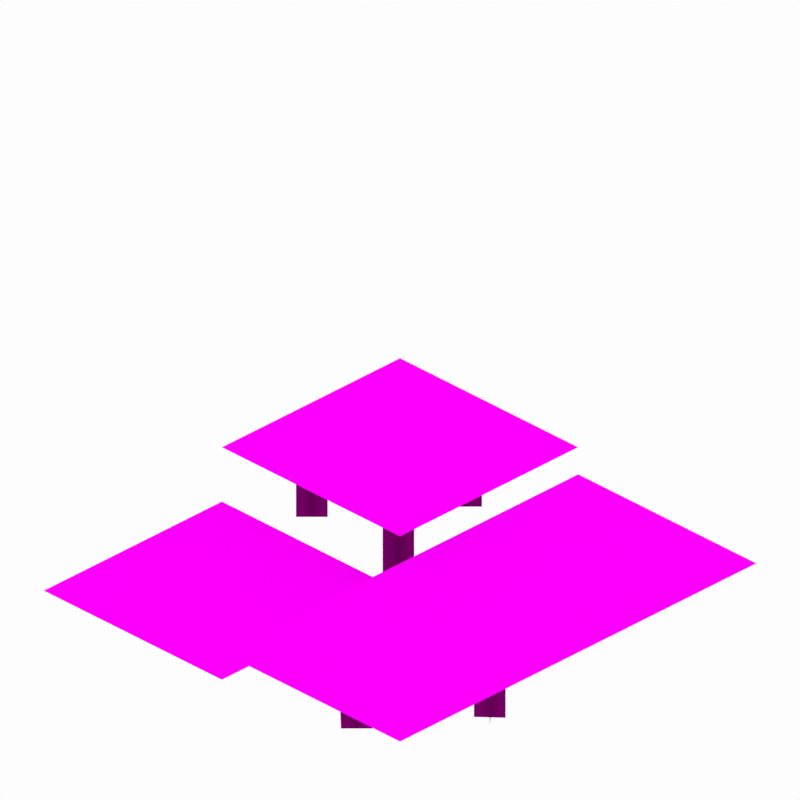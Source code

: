 # Source: flowerbed.blend  (saved by Blender 4.2.66; exported with 4.5.12 LTS)
import bpy
from mathutils import Matrix  # noqa: F401  (used for matrix-valued properties, if any)

bpy.ops.wm.read_factory_settings(use_empty=True)
scene = bpy.context.scene
scene.name = 'Scene'

# ---- collections
col_collection = bpy.data.collections.new('Collection'); scene.collection.children.link(col_collection)

# ---- images (referenced by path relative to the original .blend; pixels are not part of the script)
import os
ASSET_DIR = os.environ.get("B2B_ASSET_DIR", "")  # directory of the original .blend (textures are referenced by path, not embedded)
HERE = os.path.dirname(os.path.abspath(__file__))  # packed textures are extracted next to this script under _unpacked/

def load_image(name, relpath, width, height, colorspace="sRGB"):
    """Load a texture the original file referenced (path relative to the .blend, or extracted next to this script)."""
    p = next((c for c in (os.path.join(HERE, relpath), os.path.join(ASSET_DIR, relpath)) if relpath and os.path.exists(c)), "")
    if p:
        img = bpy.data.images.load(p, check_existing=True)
        img.name = name
    else:  # same state as the original file: an image datablock whose file is absent (Cycles renders it pink)
        img = bpy.data.images.new(name, width, height)
        img.source = "FILE"
        img.filepath = "//" + (relpath or name)
    img.colorspace_settings.name = colorspace
    return img
img_wildflowers_png = load_image('wildflowers.png', 'wildflowers.png', 1024, 1024, 'sRGB')
img_wildflowers_stem_png = load_image('wildflowers_stem.png', 'wildflowers_stem.png', 1024, 1024, 'sRGB')

# ---- materials (node trees are filled in below, after node groups)
mat_main = bpy.data.materials.new('Main')
mat_main.alpha_threshold = 0.0
mat_main.line_color = (0.0, 0.0, 0.0, 1.0)
mat_stem = bpy.data.materials.new('Stem')
mat_stem.alpha_threshold = 0.0
mat_stem.line_color = (0.0, 0.0, 0.0, 1.0)

# ---- material node trees
mat_main.use_nodes = True; mat_main.node_tree.nodes.clear()
_N = mat_main.node_tree.nodes; _L = mat_main.node_tree.links
n0 = _N.new('ShaderNodeOutputMaterial'); n0.name = 'Material Output'; n0.location = (300, 300)
n0.target = 'CYCLES'
n1 = _N.new('ShaderNodeBsdfPrincipled'); n1.name = 'Principled BSDF'; n1.location = (10, 300)
n1.distribution = 'GGX'
n1.subsurface_method = 'BURLEY'
n1.inputs[2].default_value = 1.0
n1.inputs[3].default_value = 1.45
n1.inputs[13].default_value = 0.0
n1.inputs[27].default_value = (0.0, 0.0, 0.0, 1.0)
n1.inputs[28].default_value = 1.0
n2 = _N.new('ShaderNodeTexImage'); n2.name = 'Image Texture'; n2.location = (-1018, 139)
n2.image = img_wildflowers_png
n2.interpolation = 'Closest'
n3 = _N.new('ShaderNodeOutputMaterial'); n3.name = 'Material Output.001'; n3.location = (300, 80)
n3.target = 'EEVEE'
n4 = _N.new('ShaderNodeMixShader'); n4.name = 'Mix Shader'; n4.location = (300, -140)
n4.label = 'Disable Shadow'
n4.hide = True
n5 = _N.new('ShaderNodeLightPath'); n5.name = 'Light Path'; n5.location = (300, -105)
n5.hide = True
n6 = _N.new('ShaderNodeBsdfTransparent'); n6.name = 'Transparent BSDF'; n6.location = (300, -175)
n6.hide = True
_L.new(n1.outputs[0], n0.inputs[0])
_L.new(n2.outputs[1], n1.inputs[4])
_L.new(n1.outputs[0], n4.inputs[1])
_L.new(n4.outputs[0], n3.inputs[0])
_L.new(n5.outputs[1], n4.inputs[0])
_L.new(n6.outputs[0], n4.inputs[2])
_L.new(n2.outputs[0], n1.inputs[0])
n0.is_active_output = True
mat_stem.use_nodes = True; mat_stem.node_tree.nodes.clear()
_N = mat_stem.node_tree.nodes; _L = mat_stem.node_tree.links
n0 = _N.new('ShaderNodeOutputMaterial'); n0.name = 'Material Output'; n0.location = (300, 300)
n0.target = 'CYCLES'
n1 = _N.new('ShaderNodeBsdfPrincipled'); n1.name = 'Principled BSDF'; n1.location = (10, 300)
n1.distribution = 'GGX'
n1.subsurface_method = 'BURLEY'
n1.inputs[2].default_value = 1.0
n1.inputs[3].default_value = 1.45
n1.inputs[13].default_value = 0.0
n1.inputs[27].default_value = (0.0, 0.0, 0.0, 1.0)
n1.inputs[28].default_value = 1.0
n2 = _N.new('ShaderNodeOutputMaterial'); n2.name = 'Material Output.001'; n2.location = (300, 80)
n2.target = 'EEVEE'
n3 = _N.new('ShaderNodeMixShader'); n3.name = 'Mix Shader'; n3.location = (300, -140)
n3.label = 'Disable Shadow'
n3.hide = True
n4 = _N.new('ShaderNodeLightPath'); n4.name = 'Light Path'; n4.location = (300, -105)
n4.hide = True
n5 = _N.new('ShaderNodeBsdfTransparent'); n5.name = 'Transparent BSDF'; n5.location = (300, -175)
n5.hide = True
n6 = _N.new('ShaderNodeMix'); n6.name = 'Mix'; n6.location = (-335, 269)
n6.data_type = 'RGBA'
n6.blend_type = 'MULTIPLY'
n6.inputs[0].default_value = 1.0
n6.inputs[7].default_value = (0.2016, 0.5089, 0.147, 1.0)
n7 = _N.new('ShaderNodeTexImage'); n7.name = 'Image Texture.001'; n7.location = (-756, 177)
n7.image = img_wildflowers_stem_png
n7.interpolation = 'Closest'
_L.new(n1.outputs[0], n0.inputs[0])
_L.new(n1.outputs[0], n3.inputs[1])
_L.new(n3.outputs[0], n2.inputs[0])
_L.new(n4.outputs[1], n3.inputs[0])
_L.new(n5.outputs[0], n3.inputs[2])
_L.new(n6.outputs[2], n1.inputs[0])
_L.new(n7.outputs[0], n6.inputs[6])
_L.new(n7.outputs[1], n1.inputs[4])
n0.is_active_output = True

# ---- world
world_world = bpy.data.worlds.new('World'); scene.world = world_world
world_world.use_nodes = True; world_world.node_tree.nodes.clear()
_N = world_world.node_tree.nodes; _L = world_world.node_tree.links
n0 = _N.new('ShaderNodeOutputWorld'); n0.name = 'World Output'; n0.location = (300, 300)
n1 = _N.new('ShaderNodeBackground'); n1.name = 'Background'; n1.location = (10, 300)
n1.inputs[0].default_value = (0.9822, 0.9823, 0.9823, 1.0)
_L.new(n1.outputs[0], n0.inputs[0])
n0.is_active_output = True
world_world.color = (0.05088, 0.05088, 0.05088)
world_world.use_sun_shadow = False
world_world.sun_shadow_jitter_overblur = 0.0

# ---- cameras
cam_camera = bpy.data.cameras.new('Camera')
cam_camera.type = 'ORTHO'
cam_camera.clip_end = 100.0
cam_camera.ortho_scale = 5.08

# ---- lights
light_hemi = bpy.data.lights.new('Hemi', 'SUN')
light_hemi.transmission_factor = 0.0
light_hemi.angle = 0.1993
light_hemi.energy = 1.0
light_hemi.shadow_buffer_clip_start = 0.5
light_hemi.shadow_soft_size = 0.1
light_hemi.shadow_cascade_max_distance = 1000.0

# ---- meshes
me_cube_001 = bpy.data.meshes.new('Cube.001')
me_cube_001.from_pydata([(-1.6, -1.6, 0.15), (1.6, -1.6, 0.35), (1.6, 1.6, 0.35), (0.0, -1.6, 0.15), (1.6, -4.174e-09, 0.35), (0.0, 1.6, 0.35), (-1.6, -1.789e-09, 0.15), (0.0, -4.174e-09, 0.35), (0.0, -1.6, 0.35), (0.0, -1.789e-09, 0.15), (1.6, 7.01e-09, 0.35), (0.0, 7.01e-09, 0.35), (-1.6, 1.6, 0.548), (-1.6, -6.535e-09, 0.548), (0.0, -6.535e-09, 0.548), (0.0, 1.6, 0.548), (-0.6313, 1.367, -0.05), (-0.7727, 1.225, -0.05), (-0.7727, 1.225, 0.548), (-0.6313, 1.367, 0.548), (-0.6313, 1.367, -0.05), (-0.7727, 1.225, -0.05), (-0.7727, 1.225, 0.548), (-0.6313, 1.367, 0.548), (-1.232, 0.5818, -0.05), (-1.374, 0.4403, -0.05), (-1.374, 0.4403, 0.548), (-1.232, 0.5818, 0.548), (-0.7727, 1.367, -0.05), (-0.6313, 1.225, -0.05), (-0.6313, 1.225, 0.548), (-0.7727, 1.367, 0.548), (-1.374, 0.5818, -0.05), (-1.232, 0.4403, -0.05), (-1.232, 0.4403, 0.548), (-1.374, 0.5818, 0.548), (-0.2424, 0.3696, -0.05), (-0.3838, 0.2282, -0.05), (-0.3838, 0.2282, 0.548), (-0.2424, 0.3696, 0.548), (-0.3838, 0.3696, -0.05), (-0.2424, 0.2282, -0.05), (-0.2424, 0.2282, 0.548), (-0.3838, 0.3696, 0.548), (-0.6242, -0.7779, -0.05), (-0.7656, -0.6365, -0.05), (-0.7656, -0.6365, 0.15), (-0.6242, -0.7779, 0.15), (-0.6242, -0.6365, -0.05), (-0.7656, -0.7779, -0.05), (-0.7656, -0.7779, 0.15), (-0.6242, -0.6365, 0.15), (0.8688, -1.265, -0.05), (0.7274, -1.123, -0.05), (0.7203, -1.116, 0.35), (0.8688, -1.265, 0.35), (0.8688, -1.116, -0.05), (0.7274, -1.258, -0.05), (0.7203, -1.265, 0.35), (0.8688, -1.116, 0.35), (1.221, -0.5567, -0.05), (1.37, -0.4223, -0.05), (1.363, -0.4153, 0.35), (1.221, -0.5567, 0.35), (1.366, -0.5602, -0.05), (1.232, -0.4117, -0.05), (1.225, -0.4188, 0.35), (1.366, -0.5602, 0.35), (0.3658, -0.2243, -0.05), (0.2243, -0.3658, -0.05), (0.2243, -0.3658, 0.35), (0.3658, -0.2243, 0.35), (0.2243, -0.2243, -0.05), (0.3658, -0.3658, -0.05), (0.3658, -0.3658, 0.35), (0.2243, -0.2243, 0.35), (0.7597, 0.9696, -0.05), (0.6183, 0.8282, -0.05), (0.6183, 0.8282, 0.35), (0.7597, 0.9696, 0.35), (0.6183, 0.9696, -0.05), (0.7597, 0.8282, -0.05), (0.7597, 0.8282, 0.35), (0.6183, 0.9696, 0.35)], [], [(11, 10, 2, 5), (0, 3, 9, 6), (8, 1, 4, 7), (13, 14, 15, 12), (17, 18, 19, 16), (21, 22, 23, 20), (25, 26, 27, 24), (29, 30, 31, 28), (33, 34, 35, 32), (37, 38, 39, 36), (41, 42, 43, 40), (45, 46, 47, 44), (49, 50, 51, 48), (53, 54, 55, 52), (57, 58, 59, 56), (61, 62, 63, 60), (65, 66, 67, 64), (69, 70, 71, 68), (73, 74, 75, 72), (77, 78, 79, 76), (81, 82, 83, 80)])
me_cube_001.polygons.foreach_set('material_index', [0, 0, 0, 0, 0, 1, 1, 1, 1, 1, 1, 1, 1, 1, 1, 1, 1, 1, 1, 1, 1])
_uv = me_cube_001.uv_layers.new(name='UVMap')
_uv.uv.foreach_set('vector', [0.5, 0.5, 1.0, 0.5, 1.0, 1.0, 0.5, 1.0, 0.0, 0.0, 0.5, 0.0, 0.5, 0.5, 0.0, 0.5, 0.5, 0.0, 1.0, 0.0, 1.0, 0.5, 0.5, 0.5, 0.0, 0.5, 0.5, 0.5, 0.5, 1.0, 0.0, 1.0, 0.0, 0.5, 0.5, 0.5, 0.5, 1.0, 0.0, 1.0, 0.0625, 0.5625, 0.0625, 0.75, 0.0, 0.75, 0.0, 0.5625, 0.0625, 0.5625, 0.0625, 0.75, 0.0, 0.75, 0.0, 0.5625, 0.0625, 0.5625, 0.0625, 0.75, 0.0, 0.75, 0.0, 0.5625, 0.0625, 0.5625, 0.0625, 0.75, 0.0, 0.75, 0.0, 0.5625, 0.0625, 0.5625, 0.0625, 0.75, 0.0, 0.75, 0.0, 0.5625, 0.0625, 0.5625, 0.0625, 0.75, 0.0, 0.75, 0.0, 0.5625, 0.0625, 0.5625, 0.0625, 0.625, 0.0, 0.625, 0.0, 0.5625, 0.0625, 0.5625, 0.0625, 0.625, 0.0, 0.625, 0.0, 0.5625, 0.0625, 0.5625, 0.0625, 0.6875, 0.0, 0.6875, 0.0, 0.5625, 0.0625, 0.5625, 0.0625, 0.6875, 0.0, 0.6875, 0.0, 0.5625, 0.0625, 0.5625, 0.0625, 0.6875, 0.0, 0.6875, 0.0, 0.5625, 0.0625, 0.5625, 0.0625, 0.6875, 0.0, 0.6875, 0.0, 0.5625, 0.0625, 0.5625, 0.0625, 0.6875, 0.0, 0.6875, 0.0, 0.5625, 0.0625, 0.5625, 0.0625, 0.6875, 0.0, 0.6875, 0.0, 0.5625, 0.0625, 0.5625, 0.0625, 0.6875, 0.0, 0.6875, 0.0, 0.5625, 0.0625, 0.5625, 0.0625, 0.6875, 0.0, 0.6875, 0.0, 0.5625])
me_cube_001.materials.append(mat_main)
me_cube_001.materials.append(mat_stem)
me_cube_001.use_remesh_fix_poles = True
me_cube_001.use_remesh_preserve_attributes = False
me_cube_001.use_mirror_vertex_groups = False
me_cube_001.update()

# ---- objects
ob_camera = bpy.data.objects.new('Camera', cam_camera)
ob_cube = bpy.data.objects.new('Cube', me_cube_001)
ob_hemi = bpy.data.objects.new('Hemi', light_hemi)

# ---- transforms, parenting, visibility, modifiers, constraints
ob_camera.location = (4.8, -4.8, 3.919)
ob_camera.rotation_euler = (1.047, 0.0, 0.7854)
ob_camera.lock_rotations_4d = False
ob_camera.empty_display_type = 'ARROWS'
ob_camera.color = (0.0, 0.0, 0.0, 0.0)
ob_camera.display_type = 'WIRE'
ob_camera.lineart.crease_threshold = 0.0
ob_cube.location = (0.0, 0.0, -1.55)
ob_cube.visible_shadow = False
ob_cube.lineart.crease_threshold = 0.0
ob_hemi.location = (0.0, -3.924, 0.0)
ob_hemi.rotation_euler = (1.057, -0.0499, -0.1618)
ob_hemi.hide_render = True
ob_hemi.lineart.crease_threshold = 0.0

# ---- collection membership
col_collection.objects.link(ob_camera)
col_collection.objects.link(ob_cube)
col_collection.objects.link(ob_hemi)

# ---- scene / render settings (as saved in the file)
scene.camera = ob_camera
scene.frame_start = 1; scene.frame_end = 1; scene.frame_set(1)
scene.render.engine = 'BLENDER_EEVEE_NEXT'
scene.render.image_settings.color_depth = '16'
scene.render.image_settings.compression = 100
scene.render.resolution_x = 300
scene.render.resolution_y = 300
scene.render.filter_size = 0.0
scene.render.film_transparent = True
scene.render.use_stamp_time = False
scene.render.use_stamp_date = False
scene.render.use_stamp_frame = False
scene.render.use_stamp_camera = False
scene.render.use_stamp_scene = False
scene.render.use_stamp_filename = False
scene.render.use_stamp_render_time = False
scene.cycles.use_denoising = False
scene.cycles.samples = 128
scene.cycles.sampling_pattern = 'TABULATED_SOBOL'
scene.cycles.use_adaptive_sampling = False
scene.cycles.use_light_tree = False
scene.view_settings.view_transform = 'Standard'
bpy.context.view_layer.update()

